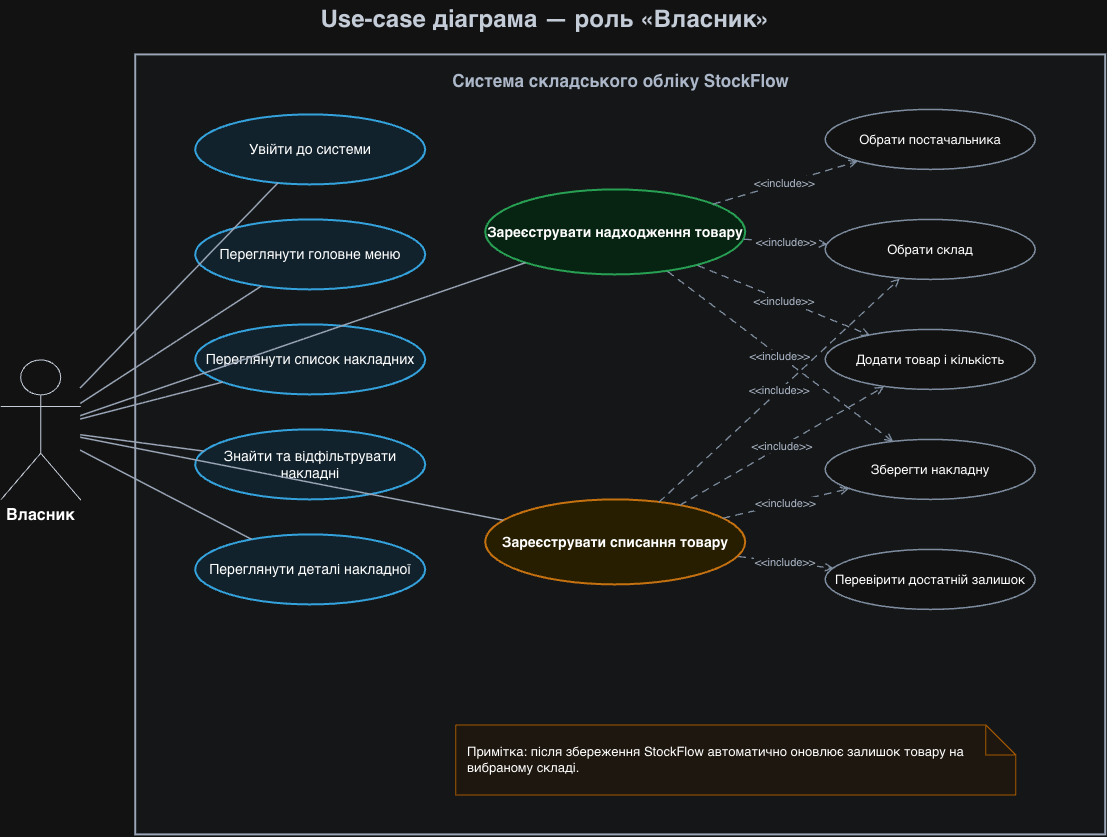

The diagram above was exported from draw.io. Its source (the exported page's mxGraphModel, read from the mxfile embedded in the PNG):
<mxGraphModel dx="1258" dy="866" grid="1" gridSize="10" guides="1" tooltips="1" connect="1" arrows="1" fold="1" page="1" pageScale="1" pageWidth="1200" pageHeight="900" math="0" shadow="0">
  <root>
    <mxCell id="0" />
    <mxCell id="1" parent="0" />
    <mxCell id="p1-title" parent="1" style="text;html=1;strokeColor=none;fillColor=none;align=center;verticalAlign=middle;fontSize=24;fontStyle=1;fontColor=#1F2937;" value="Use-case діаграма — роль «Власник»" vertex="1">
      <mxGeometry height="40" width="700" x="250" y="15" as="geometry" />
    </mxCell>
    <mxCell id="p1-boundary" parent="1" style="rounded=0;whiteSpace=wrap;html=1;fillColor=#F9FAFB;strokeColor=#475569;strokeWidth=2;" value="" vertex="1">
      <mxGeometry height="780" width="970" x="190" y="70" as="geometry" />
    </mxCell>
    <mxCell id="p1-system-label" parent="1" style="text;html=1;strokeColor=none;fillColor=none;align=center;verticalAlign=middle;fontSize=17;fontStyle=1;fontColor=#334155;" value="Система складського обліку StockFlow" vertex="1">
      <mxGeometry height="30" width="390" x="480" y="82" as="geometry" />
    </mxCell>
    <mxCell id="p1-actor" parent="1" style="shape=umlActor;verticalLabelPosition=bottom;verticalAlign=top;html=1;aspect=fixed;fontSize=16;fontStyle=1;strokeColor=#1F2937;" value="Власник" vertex="1">
      <mxGeometry height="140" width="80" x="55" y="375" as="geometry" />
    </mxCell>
    <mxCell id="p1-login" parent="1" style="ellipse;whiteSpace=wrap;html=1;fillColor=#E0F2FE;strokeColor=#0284C7;strokeWidth=2;fontSize=14;" value="Увійти до системи" vertex="1">
      <mxGeometry height="70" width="230" x="250" y="130" as="geometry" />
    </mxCell>
    <mxCell id="p1-menu" parent="1" style="ellipse;whiteSpace=wrap;html=1;fillColor=#E0F2FE;strokeColor=#0284C7;strokeWidth=2;fontSize=14;" value="Переглянути головне меню" vertex="1">
      <mxGeometry height="70" width="230" x="250" y="235" as="geometry" />
    </mxCell>
    <mxCell id="p1-list" parent="1" style="ellipse;whiteSpace=wrap;html=1;fillColor=#E0F2FE;strokeColor=#0284C7;strokeWidth=2;fontSize=14;" value="Переглянути список накладних" vertex="1">
      <mxGeometry height="70" width="230" x="250" y="340" as="geometry" />
    </mxCell>
    <mxCell id="p1-filter" parent="1" style="ellipse;whiteSpace=wrap;html=1;fillColor=#E0F2FE;strokeColor=#0284C7;strokeWidth=2;fontSize=14;" value="Знайти та відфільтрувати накладні" vertex="1">
      <mxGeometry height="70" width="230" x="250" y="445" as="geometry" />
    </mxCell>
    <mxCell id="p1-details" parent="1" style="ellipse;whiteSpace=wrap;html=1;fillColor=#E0F2FE;strokeColor=#0284C7;strokeWidth=2;fontSize=14;" value="Переглянути деталі накладної" vertex="1">
      <mxGeometry height="70" width="230" x="250" y="550" as="geometry" />
    </mxCell>
    <mxCell id="p1-receipt" parent="1" style="ellipse;whiteSpace=wrap;html=1;fillColor=#DCFCE7;strokeColor=#16A34A;strokeWidth=2;fontSize=14;fontStyle=1;" value="Зареєструвати надходження товару" vertex="1">
      <mxGeometry height="85" width="260" x="540" y="205" as="geometry" />
    </mxCell>
    <mxCell id="p1-writeoff" parent="1" style="ellipse;whiteSpace=wrap;html=1;fillColor=#FEF3C7;strokeColor=#D97706;strokeWidth=2;fontSize=14;fontStyle=1;" value="Зареєструвати списання товару" vertex="1">
      <mxGeometry height="85" width="260" x="540" y="515" as="geometry" />
    </mxCell>
    <mxCell id="p1-warehouse" parent="1" style="ellipse;whiteSpace=wrap;html=1;fillColor=#FFFFFF;strokeColor=#64748B;strokeWidth=1.5;fontSize=13;" value="Обрати склад" vertex="1">
      <mxGeometry height="60" width="210" x="880" y="235" as="geometry" />
    </mxCell>
    <mxCell id="p1-supplier" parent="1" style="ellipse;whiteSpace=wrap;html=1;fillColor=#FFFFFF;strokeColor=#64748B;strokeWidth=1.5;fontSize=13;" value="Обрати постачальника" vertex="1">
      <mxGeometry height="60" width="210" x="880" y="125" as="geometry" />
    </mxCell>
    <mxCell id="p1-products" parent="1" style="ellipse;whiteSpace=wrap;html=1;fillColor=#FFFFFF;strokeColor=#64748B;strokeWidth=1.5;fontSize=13;" value="Додати товар і кількість" vertex="1">
      <mxGeometry height="60" width="210" x="880" y="345" as="geometry" />
    </mxCell>
    <mxCell id="p1-save" parent="1" style="ellipse;whiteSpace=wrap;html=1;fillColor=#FFFFFF;strokeColor=#64748B;strokeWidth=1.5;fontSize=13;" value="Зберегти накладну" vertex="1">
      <mxGeometry height="60" width="210" x="880" y="455" as="geometry" />
    </mxCell>
    <mxCell id="p1-check-stock" parent="1" style="ellipse;whiteSpace=wrap;html=1;fillColor=#FFFFFF;strokeColor=#64748B;strokeWidth=1.5;fontSize=13;" value="Перевірити достатній залишок" vertex="1">
      <mxGeometry height="60" width="210" x="880" y="565" as="geometry" />
    </mxCell>
    <mxCell id="p1-e1" edge="1" parent="1" source="p1-actor" style="edgeStyle=none;rounded=0;html=0;endArrow=none;strokeColor=#475569;strokeWidth=1.5;" target="p1-login">
      <mxGeometry relative="1" as="geometry" />
    </mxCell>
    <mxCell id="p1-e2" edge="1" parent="1" source="p1-actor" style="edgeStyle=none;rounded=0;html=0;endArrow=none;strokeColor=#475569;strokeWidth=1.5;" target="p1-menu">
      <mxGeometry relative="1" as="geometry" />
    </mxCell>
    <mxCell id="p1-e3" edge="1" parent="1" source="p1-actor" style="edgeStyle=none;rounded=0;html=0;endArrow=none;strokeColor=#475569;strokeWidth=1.5;" target="p1-list">
      <mxGeometry relative="1" as="geometry" />
    </mxCell>
    <mxCell id="p1-e4" edge="1" parent="1" source="p1-actor" style="edgeStyle=none;rounded=0;html=0;endArrow=none;strokeColor=#475569;strokeWidth=1.5;" target="p1-filter">
      <mxGeometry relative="1" as="geometry" />
    </mxCell>
    <mxCell id="p1-e5" edge="1" parent="1" source="p1-actor" style="edgeStyle=none;rounded=0;html=0;endArrow=none;strokeColor=#475569;strokeWidth=1.5;" target="p1-details">
      <mxGeometry relative="1" as="geometry" />
    </mxCell>
    <mxCell id="p1-e6" edge="1" parent="1" source="p1-actor" style="edgeStyle=none;rounded=0;html=0;endArrow=none;strokeColor=#475569;strokeWidth=1.5;" target="p1-receipt">
      <mxGeometry relative="1" as="geometry" />
    </mxCell>
    <mxCell id="p1-e7" edge="1" parent="1" source="p1-actor" style="edgeStyle=none;rounded=0;html=0;endArrow=none;strokeColor=#475569;strokeWidth=1.5;" target="p1-writeoff">
      <mxGeometry relative="1" as="geometry" />
    </mxCell>
    <mxCell id="p1-i1" edge="1" parent="1" source="p1-receipt" style="edgeStyle=none;rounded=0;html=0;dashed=1;dashPattern=6 4;endArrow=open;endFill=0;strokeColor=#64748B;strokeWidth=1.3;fontSize=11;fontColor=#334155;labelBackgroundColor=#F9FAFB;" target="p1-warehouse" value="&lt;&lt;include&gt;&gt;">
      <mxGeometry relative="1" as="geometry" />
    </mxCell>
    <mxCell id="p1-i2" edge="1" parent="1" source="p1-receipt" style="edgeStyle=none;rounded=0;html=0;dashed=1;dashPattern=6 4;endArrow=open;endFill=0;strokeColor=#64748B;strokeWidth=1.3;fontSize=11;fontColor=#334155;labelBackgroundColor=#F9FAFB;" target="p1-supplier" value="&lt;&lt;include&gt;&gt;">
      <mxGeometry relative="1" as="geometry" />
    </mxCell>
    <mxCell id="p1-i3" edge="1" parent="1" source="p1-receipt" style="edgeStyle=none;rounded=0;html=0;dashed=1;dashPattern=6 4;endArrow=open;endFill=0;strokeColor=#64748B;strokeWidth=1.3;fontSize=11;fontColor=#334155;labelBackgroundColor=#F9FAFB;" target="p1-products" value="&lt;&lt;include&gt;&gt;">
      <mxGeometry relative="1" as="geometry" />
    </mxCell>
    <mxCell id="p1-i4" edge="1" parent="1" source="p1-receipt" style="edgeStyle=none;rounded=0;html=0;dashed=1;dashPattern=6 4;endArrow=open;endFill=0;strokeColor=#64748B;strokeWidth=1.3;fontSize=11;fontColor=#334155;labelBackgroundColor=#F9FAFB;" target="p1-save" value="&lt;&lt;include&gt;&gt;">
      <mxGeometry relative="1" as="geometry" />
    </mxCell>
    <mxCell id="p1-i5" edge="1" parent="1" source="p1-writeoff" style="edgeStyle=none;rounded=0;html=0;dashed=1;dashPattern=6 4;endArrow=open;endFill=0;strokeColor=#64748B;strokeWidth=1.3;fontSize=11;fontColor=#334155;labelBackgroundColor=#F9FAFB;" target="p1-warehouse" value="&lt;&lt;include&gt;&gt;">
      <mxGeometry relative="1" as="geometry" />
    </mxCell>
    <mxCell id="p1-i6" edge="1" parent="1" source="p1-writeoff" style="edgeStyle=none;rounded=0;html=0;dashed=1;dashPattern=6 4;endArrow=open;endFill=0;strokeColor=#64748B;strokeWidth=1.3;fontSize=11;fontColor=#334155;labelBackgroundColor=#F9FAFB;" target="p1-products" value="&lt;&lt;include&gt;&gt;">
      <mxGeometry relative="1" as="geometry" />
    </mxCell>
    <mxCell id="p1-i7" edge="1" parent="1" source="p1-writeoff" style="edgeStyle=none;rounded=0;html=0;dashed=1;dashPattern=6 4;endArrow=open;endFill=0;strokeColor=#64748B;strokeWidth=1.3;fontSize=11;fontColor=#334155;labelBackgroundColor=#F9FAFB;" target="p1-save" value="&lt;&lt;include&gt;&gt;">
      <mxGeometry relative="1" as="geometry" />
    </mxCell>
    <mxCell id="p1-i8" edge="1" parent="1" source="p1-writeoff" style="edgeStyle=none;rounded=0;html=0;dashed=1;dashPattern=6 4;endArrow=open;endFill=0;strokeColor=#64748B;strokeWidth=1.3;fontSize=11;fontColor=#334155;labelBackgroundColor=#F9FAFB;" target="p1-check-stock" value="&lt;&lt;include&gt;&gt;">
      <mxGeometry relative="1" as="geometry" />
    </mxCell>
    <mxCell id="p1-note" parent="1" style="shape=note;whiteSpace=wrap;html=1;backgroundOutline=1;fillColor=#FFF7ED;strokeColor=#F59E0B;fontSize=13;align=left;spacingLeft=10;" value="Примітка: після збереження StockFlow автоматично оновлює залишок товару на вибраному складі." vertex="1">
      <mxGeometry height="70" width="560" x="510" y="740" as="geometry" />
    </mxCell>
  </root>
</mxGraphModel>